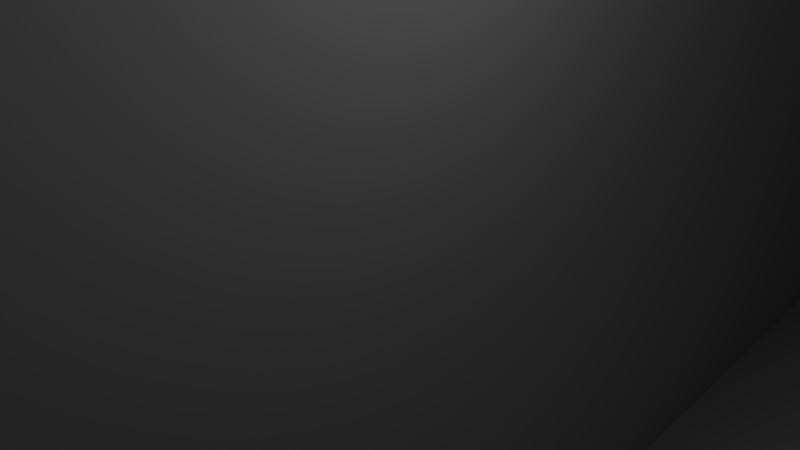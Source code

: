 # Source: plane.blend  (saved by Blender 2.76.0; exported with 4.5.12 LTS)
import bpy
from mathutils import Matrix  # noqa: F401  (used for matrix-valued properties, if any)

bpy.ops.wm.read_factory_settings(use_empty=True)
scene = bpy.context.scene
scene.name = 'Scene'

# ---- collections
col_collection_1 = bpy.data.collections.new('Collection 1'); scene.collection.children.link(col_collection_1)

# ---- materials (node trees are filled in below, after node groups)
mat_material_001 = bpy.data.materials.new('Material.001')
mat_material_001.alpha_threshold = 0.0
mat_material_001.use_transparent_shadow = False
mat_material_001.diffuse_color = (0.64, 0.64, 0.64, 1.0)
mat_material_001.specular_color = (0.5, 0.5, 0.5)
mat_material_001.roughness = 0.5
mat_material_001.specular_intensity = 1.0

# ---- material node trees

# ---- world
world_world = bpy.data.worlds.new('World'); scene.world = world_world
world_world.color = (0.05088, 0.05088, 0.05088)
world_world.use_sun_shadow = False
world_world.sun_shadow_jitter_overblur = 0.0
world_world.cycles.sampling_method = 'MANUAL'
world_world.cycles.sample_map_resolution = 256

# ---- cameras
cam_camera = bpy.data.cameras.new('Camera')
cam_camera.clip_end = 100.0
cam_camera.lens = 35.0
cam_camera.sensor_width = 32.0
cam_camera.sensor_height = 18.0
cam_camera.ortho_scale = 7.314
cam_camera.dof.focus_distance = 0.0
cam_camera.dof.aperture_fstop = 128.0

# ---- lights
light_lamp = bpy.data.lights.new('Lamp', 'POINT')
light_lamp.transmission_factor = 0.0
light_lamp.cutoff_distance = 30.0
light_lamp.energy = 100.0
light_lamp.shadow_buffer_clip_start = 1.001
light_lamp.shadow_soft_size = 0.1
light_lamp.shadow_maximum_resolution = 0.006
light_lamp.use_absolute_resolution = True
light_lamp.cycles.use_multiple_importance_sampling = False

# ---- meshes
me_cube_cube_001 = bpy.data.meshes.new('Cube_Cube.001')
me_cube_cube_001.from_pydata([(-2.77, -0.0647, 0.0), (0.8325, -0.1453, 0.0), (0.5884, 0.08858, -0.5541), (0.54, 0.4953, -4.682e-09), (-0.8285, -0.06498, -1.484), (0.6361, -0.0647, -1.675), (-0.5421, 0.1135, -0.5437), (-0.2111, -0.06484, -1.638), (0.08668, 0.1011, -0.5489), (-0.619, 0.4251, 0.0), (0.8439, 0.2153, -3.04e-09), (0.8501, 0.01194, -0.2771), (0.9235, 0.03499, -3.14e-09), (0.7509, 0.1519, -0.2771), (-0.6476, -0.03915, -0.3481), (0.2766, -0.01361, -0.351), (-1.569, -0.1505, 0.0), (0.01745, -0.2345, 0.0)], [], [(2, 11, 5), (9, 0, 16), (9, 3, 6), (6, 4, 0), (7, 2, 5), (6, 3, 8), (8, 2, 7), (2, 8, 3), (6, 0, 9), (3, 10, 13), (15, 11, 1), (2, 13, 11), (12, 11, 10), (7, 4, 8), (4, 6, 8), (15, 7, 11), (11, 7, 5), (7, 15, 4), (15, 14, 4), (4, 14, 0), (1, 17, 15), (15, 17, 14), (17, 16, 14), (14, 16, 0), (1, 11, 12), (11, 13, 10), (10, 3, 1), (1, 3, 17), (3, 9, 17), (17, 9, 16), (10, 1, 12), (13, 2, 3)])
_k = set([(0, 4), (2, 3), (2, 5), (3, 6), (4, 6), (4, 7), (5, 7)])
me_cube_cube_001.attributes.new('sharp_edge', 'BOOLEAN', 'EDGE').data.foreach_set('value', [ (min(e.vertices), max(e.vertices)) in _k for e in me_cube_cube_001.edges])
_uv = me_cube_cube_001.uv_layers.new(name='UVMap')
_uv.uv.foreach_set('vector', [0.5, 0.25, 0.0, 0.0, 1.0, 1.0, 0.0, 0.0, 0.5, 0.0, 0.0, 0.0, 0.0, 0.0, 1.0, 0.0, 0.0, 0.0, 0.0, 0.0, 0.5, 0.0, 1.0, 0.0, 0.0, 0.0, 1.0, 1.0, 0.0, 0.0, 0.0, 0.0, 1.0, 0.0, 0.0, 0.0, 0.0, 0.0, 0.0, 0.0, 0.0, 0.0, 0.0, 0.0, 1.0, 0.0, 1.0, 0.5, 1.0, 0.0, 0.5, 0.0, 0.0, 0.0, 0.0, 0.0, 0.0, 0.0, 1.0, 0.5, 0.0, 0.0, 0.0, 0.0, 1.0, 1.0, 0.5, 0.25, 0.0, 0.0, 0.5, 0.25, 0.0, 0.0, 0.0, 0.0, 1.0, 1.0, 0.0, 0.0, 0.5, 0.0, 0.0, 0.0, 0.5, 0.0, 0.0, 0.0, 0.0, 0.0, 0.0, 0.0, 0.0, 0.0, 0.0, 0.0, 0.0, 0.0, 0.0, 0.0, 0.0, 0.0, 0.0, 0.0, 0.0, 0.0, 0.0, 0.0, 0.0, 0.0, 0.0, 0.0, 0.0, 0.0, 0.5, 0.0, 0.0, 0.0, 0.0, 0.0, 0.6667, 0.6667, 0.0, 0.0, 0.0, 0.0, 0.0, 0.0, 0.0, 0.0, 0.0, 0.0, 0.3333, 0.3333, 0.0, 0.0, 0.0, 0.0, 0.0, 0.0, 0.0, 0.0, 0.0, 0.0, 0.0, 0.0, 0.0, 0.0, 1.0, 1.0, 0.0, 0.0, 1.0, 0.5, 0.0, 0.0, 0.0, 0.0, 1.0, 0.5, 0.0, 0.0, 0.6667, 0.6667, 0.0, 0.0, 0.0, 0.0, 0.0, 0.0, 0.0, 0.0, 0.0, 0.0, 0.3333, 0.3333, 0.0, 0.0, 0.0, 0.0, 1.0, 0.5, 0.0, 0.0, 1.0, 1.0, 0.5, 0.25, 1.0, 0.5, 0.0, 0.0])
me_cube_cube_001.materials.append(mat_material_001)
me_cube_cube_001.use_remesh_preserve_volume = False
me_cube_cube_001.use_remesh_preserve_attributes = False
me_cube_cube_001.use_mirror_vertex_groups = False
me_cube_cube_001.update()
me_cube_cube_001.normals_split_custom_set([tuple(v) for v in zip(*[iter([0.3839, 0.9169, -0.1091, 0.3839, 0.9169, -0.1091, 0.3839, 0.9169, -0.1091, 0.0, 0.0, 1.0, 0.0, 0.0, 1.0, 0.0, 0.0, 1.0, -0.05232, 0.8632, -0.5021, -0.05232, 0.8632, -0.5021, -0.05232, 0.8632, -0.5021, -0.1154, 0.9817, -0.1512, -0.1154, 0.9817, -0.1512, -0.1154, 0.9817, -0.1512, -0.006127, 0.9907, -0.1357, -0.006127, 0.9907, -0.1357, -0.006127, 0.9907, -0.1357, 0.01112, 0.8078, -0.5894, 0.01112, 0.8078, -0.5894, 0.01112, 0.8078, -0.5894, 0.02291, 0.9874, -0.1567, 0.02291, 0.9874, -0.1567, 0.02291, 0.9874, -0.1567, 0.01389, 0.8066, -0.5909, 0.01389, 0.8066, -0.5909, 0.01389, 0.8066, -0.5909, -0.1912, 0.8397, -0.5082, -0.1912, 0.8397, -0.5082, -0.1912, 0.8397, -0.5082, 0.63, 0.6839, -0.3679, 0.63, 0.6839, -0.3679, 0.63, 0.6839, -0.3679, 0.1013, -0.8679, -0.4862, 0.1013, -0.8679, -0.4862, 0.1013, -0.8679, -0.4862, 0.6963, 0.4933, -0.5213, 0.6963, 0.4933, -0.5213, 0.6963, 0.4933, -0.5213, 0.8819, 0.3892, -0.266, 0.8819, 0.3892, -0.266, 0.8819, 0.3892, -0.266, -0.0353, 0.9894, -0.1411, -0.0353, 0.9894, -0.1411, -0.0353, 0.9894, -0.1411, 0.01787, 0.9813, -0.1917, 0.01787, 0.9813, -0.1917, 0.01787, 0.9813, -0.1917, 0.04139, -0.9989, 0.02408, 0.04139, -0.9989, 0.02408, 0.04139, -0.9989, 0.02408, 0.002554, -0.9985, 0.05435, 0.002554, -0.9985, 0.05435, 0.002554, -0.9985, 0.05435, 0.009249, -0.9993, 0.03628, 0.009249, -0.9993, 0.03628, 0.009249, -0.9993, 0.03628, 0.02769, -0.9994, 0.01831, 0.02769, -0.9994, 0.01831, 0.02769, -0.9994, 0.01831, 0.01536, -0.9997, 0.02028, 0.01536, -0.9997, 0.02028, 0.01536, -0.9997, 0.02028, 0.0955, -0.8727, -0.4788, 0.0955, -0.8727, -0.4788, 0.0955, -0.8727, -0.4788, 0.02193, -0.8533, -0.5209, 0.02193, -0.8533, -0.5209, 0.02193, -0.8533, -0.5209, -0.04802, -0.9074, -0.4176, -0.04802, -0.9074, -0.4176, -0.04802, -0.9074, -0.4176, -0.06356, -0.8893, -0.4529, -0.06356, -0.8893, -0.4529, -0.06356, -0.8893, -0.4529, 0.8756, -0.4419, -0.1952, 0.8756, -0.4419, -0.1952, 0.8756, -0.4419, -0.1952, 0.756, 0.5356, -0.3763, 0.756, 0.5356, -0.3763, 0.756, 0.5356, -0.3763, 2.296e-09, 8.356e-09, 1.0, 2.296e-09, 8.356e-09, 1.0, 2.296e-09, 8.356e-09, 1.0, -7.616e-10, 6.96e-09, 1.0, -7.616e-10, 6.96e-09, 1.0, -7.616e-10, 6.96e-09, 1.0, 3.817e-09, 3.682e-09, 1.0, 3.817e-09, 3.682e-09, 1.0, 3.817e-09, 3.682e-09, 1.0, 0.0, 0.0, 1.0, 0.0, 0.0, 1.0, 0.0, 0.0, 1.0, 1.899e-08, 7.828e-09, 1.0, 1.899e-08, 7.828e-09, 1.0, 1.899e-08, 7.828e-09, 1.0, 0.5289, 0.7055, -0.4717, 0.5289, 0.7055, -0.4717, 0.5289, 0.7055, -0.4717])] * 3)])

# ---- objects
ob_cube_cube_001 = bpy.data.objects.new('Cube_Cube.001', me_cube_cube_001)
ob_lamp = bpy.data.objects.new('Lamp', light_lamp)
ob_camera = bpy.data.objects.new('Camera', cam_camera)

# ---- transforms, parenting, visibility, modifiers, constraints
ob_cube_cube_001.location = (0.0, 2.463, 0.3465)
ob_cube_cube_001.rotation_euler = (1.571, -0.0, 1.571)
ob_cube_cube_001.scale = (36.4, 36.4, 36.4)
ob_cube_cube_001.lineart.crease_threshold = 0.0
_m = ob_cube_cube_001.modifiers.new('Mirror', 'MIRROR')
_m.use_axis = (False, False, True)
_m.use_clip = True
_m.merge_threshold = 0.0184
ob_lamp.location = (4.076, 1.005, 6.25)
ob_lamp.rotation_euler = (0.6503, 0.05522, 1.866)
ob_lamp.lock_rotations_4d = False
ob_lamp.empty_display_type = 'ARROWS'
ob_lamp.color = (0.0, 0.0, 0.0, 0.0)
ob_lamp.lineart.crease_threshold = 0.0
ob_camera.location = (7.481, -6.508, 5.69)
ob_camera.rotation_euler = (1.109, 0.01082, 0.8149)
ob_camera.lock_rotations_4d = False
ob_camera.empty_display_type = 'ARROWS'
ob_camera.color = (0.0, 0.0, 0.0, 0.0)
ob_camera.display_type = 'WIRE'
ob_camera.lineart.crease_threshold = 0.0

# ---- collection membership
col_collection_1.objects.link(ob_cube_cube_001)
col_collection_1.objects.link(ob_lamp)
col_collection_1.objects.link(ob_camera)

# ---- scene / render settings (as saved in the file)
scene.camera = ob_camera
scene.frame_start = 1; scene.frame_end = 250; scene.frame_set(55)
scene.render.engine = 'BLENDER_EEVEE_NEXT'
scene.render.resolution_percentage = 50
scene.render.dither_intensity = 0.0
scene.cycles.use_denoising = False
scene.cycles.samples = 10
scene.cycles.sampling_pattern = 'TABULATED_SOBOL'
scene.cycles.light_sampling_threshold = 0.0
scene.cycles.use_adaptive_sampling = False
scene.cycles.use_light_tree = False
scene.cycles.blur_glossy = 0.0
scene.cycles.pixel_filter_type = 'GAUSSIAN'
scene.cycles.sample_clamp_indirect = 0.0
scene.view_settings.view_transform = 'Standard'
bpy.context.view_layer.update()

